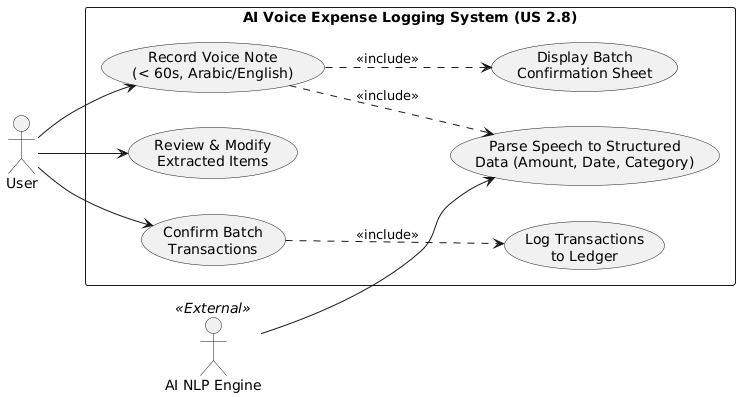

The diagram above was rendered by PlantUML. Its source (embedded in the PNG):
@startuml
left to right direction
skinparam packageStyle rectangle

actor "User" as User
actor "AI NLP Engine" as AI <<External>>

rectangle "AI Voice Expense Logging System (US 2.8)" {
  ' --- Flow 1: Recording & Parsing (AC 1) ---
  usecase "Record Voice Note\n(< 60s, Arabic/English)" as UC_Record
  usecase "Parse Speech to Structured\nData (Amount, Date, Category)" as UC_Parse
  usecase "Display Batch\nConfirmation Sheet" as UC_Display
  
  ' --- Flow 2: Review & Confirmation (AC 2) ---
  usecase "Review & Modify\nExtracted Items" as UC_Review
  usecase "Confirm Batch\nTransactions" as UC_Confirm
  usecase "Log Transactions\nto Ledger" as UC_Log
}

' AC 1 Connections
User --> UC_Record
UC_Record ..> UC_Parse : <<include>>
AI --> UC_Parse
UC_Record ..> UC_Display : <<include>>

' AC 2 Connections
User --> UC_Review
User --> UC_Confirm
UC_Confirm ..> UC_Log : <<include>>
@enduml